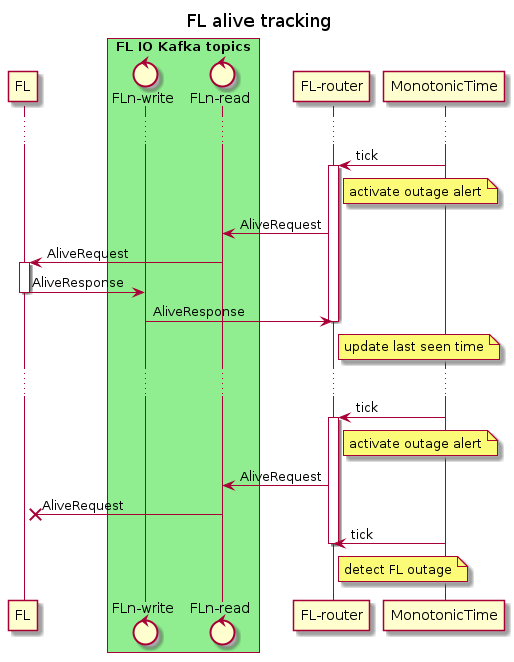

The diagram above was rendered by PlantUML. Its source (embedded in the PNG):
@startuml
title FL alive tracking

participant FL

box "FL IO Kafka topics" #LightGreen
control "FLn-write" as fl_write.kafka
control "FLn-read" as fl_read.kafka
end box

participant "FL-router" as fl_router
participant MonotonicTime as Time

...

Time -> fl_router: tick
activate fl_router
note right of fl_router: activate outage alert
fl_router -> fl_read.kafka: AliveRequest
fl_read.kafka -> FL: AliveRequest
activate FL
FL -> fl_write.kafka: AliveResponse
deactivate FL
fl_write.kafka -> fl_router: AliveResponse
note right of fl_router: update last seen time
deactivate fl_router
...
Time -> fl_router: tick
activate fl_router
note right of fl_router: activate outage alert
fl_router -> fl_read.kafka: AliveRequest
fl_read.kafka ->X FL: AliveRequest

Time -> fl_router: tick
note right of fl_router: detect FL outage
deactivate fl_router

@enduml